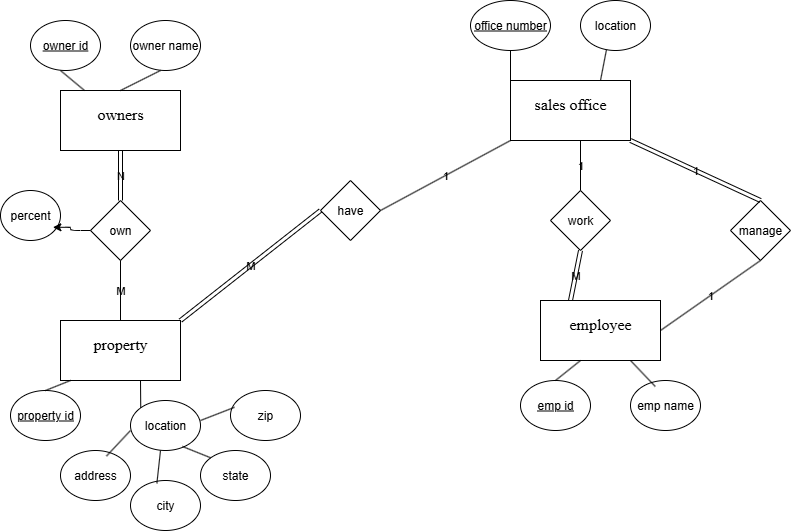

The diagram above was exported from draw.io. Its source (the exported page's mxGraphModel, read from the mxfile embedded in the PNG):
<mxGraphModel dx="1042" dy="535" grid="1" gridSize="10" guides="1" tooltips="1" connect="1" arrows="1" fold="1" page="1" pageScale="1" pageWidth="850" pageHeight="1100" math="0" shadow="0">
  <root>
    <mxCell id="0" />
    <mxCell id="1" parent="0" />
    <mxCell id="g_b0mRNvpON1_HbeoXQn-1" value="&#10;&lt;span style=&quot;color: rgb(0, 0, 0); font-family: &amp;quot;Times New Roman&amp;quot;; font-size: medium; font-style: normal; font-variant-ligatures: normal; font-variant-caps: normal; font-weight: 400; letter-spacing: normal; orphans: 2; text-align: start; text-indent: 0px; text-transform: none; widows: 2; word-spacing: 0px; -webkit-text-stroke-width: 0px; white-space: normal; text-decoration-thickness: initial; text-decoration-style: initial; text-decoration-color: initial; display: inline !important; float: none;&quot;&gt;sales office&lt;/span&gt;&#10;&#10;" style="rounded=0;whiteSpace=wrap;html=1;labelBackgroundColor=none;" vertex="1" parent="1">
      <mxGeometry x="510" y="80" width="120" height="60" as="geometry" />
    </mxCell>
    <mxCell id="g_b0mRNvpON1_HbeoXQn-2" value="&#10;&lt;span style=&quot;color: rgb(0, 0, 0); font-family: &amp;quot;Times New Roman&amp;quot;; font-size: medium; font-style: normal; font-variant-ligatures: normal; font-variant-caps: normal; font-weight: 400; letter-spacing: normal; orphans: 2; text-align: start; text-indent: 0px; text-transform: none; widows: 2; word-spacing: 0px; -webkit-text-stroke-width: 0px; white-space: normal; text-decoration-thickness: initial; text-decoration-style: initial; text-decoration-color: initial; display: inline !important; float: none;&quot;&gt;employee&lt;/span&gt;&#10;&#10;" style="rounded=0;whiteSpace=wrap;html=1;labelBackgroundColor=none;" vertex="1" parent="1">
      <mxGeometry x="540" y="300" width="120" height="60" as="geometry" />
    </mxCell>
    <mxCell id="g_b0mRNvpON1_HbeoXQn-3" value="&#10;&lt;span style=&quot;color: rgb(0, 0, 0); font-family: &amp;quot;Times New Roman&amp;quot;; font-size: medium; font-style: normal; font-variant-ligatures: normal; font-variant-caps: normal; font-weight: 400; letter-spacing: normal; orphans: 2; text-align: start; text-indent: 0px; text-transform: none; widows: 2; word-spacing: 0px; -webkit-text-stroke-width: 0px; white-space: normal; text-decoration-thickness: initial; text-decoration-style: initial; text-decoration-color: initial; display: inline !important; float: none;&quot;&gt;property&lt;/span&gt;&#10;&#10;" style="rounded=0;whiteSpace=wrap;html=1;labelBackgroundColor=none;" vertex="1" parent="1">
      <mxGeometry x="60" y="320" width="120" height="60" as="geometry" />
    </mxCell>
    <mxCell id="g_b0mRNvpON1_HbeoXQn-4" value="&#10;&lt;span style=&quot;color: rgb(0, 0, 0); font-family: &amp;quot;Times New Roman&amp;quot;; font-size: medium; font-style: normal; font-variant-ligatures: normal; font-variant-caps: normal; font-weight: 400; letter-spacing: normal; orphans: 2; text-align: start; text-indent: 0px; text-transform: none; widows: 2; word-spacing: 0px; -webkit-text-stroke-width: 0px; white-space: normal; text-decoration-thickness: initial; text-decoration-style: initial; text-decoration-color: initial; display: inline !important; float: none;&quot;&gt;owners&lt;/span&gt;&#10;&#10;" style="rounded=0;whiteSpace=wrap;html=1;labelBackgroundColor=none;" vertex="1" parent="1">
      <mxGeometry x="60" y="90" width="120" height="60" as="geometry" />
    </mxCell>
    <mxCell id="g_b0mRNvpON1_HbeoXQn-5" value="&lt;u&gt;office number&lt;/u&gt;" style="ellipse;whiteSpace=wrap;html=1;labelBackgroundColor=none;rounded=0;" vertex="1" parent="1">
      <mxGeometry x="470" width="80" height="50" as="geometry" />
    </mxCell>
    <mxCell id="g_b0mRNvpON1_HbeoXQn-6" value="city" style="ellipse;whiteSpace=wrap;html=1;labelBackgroundColor=none;rounded=0;" vertex="1" parent="1">
      <mxGeometry x="130" y="480" width="70" height="50" as="geometry" />
    </mxCell>
    <mxCell id="g_b0mRNvpON1_HbeoXQn-7" value="zip" style="ellipse;whiteSpace=wrap;html=1;labelBackgroundColor=none;rounded=0;" vertex="1" parent="1">
      <mxGeometry x="230" y="390" width="70" height="50" as="geometry" />
    </mxCell>
    <mxCell id="g_b0mRNvpON1_HbeoXQn-8" value="&lt;u&gt;owner id&lt;/u&gt;" style="ellipse;whiteSpace=wrap;html=1;labelBackgroundColor=none;rounded=0;" vertex="1" parent="1">
      <mxGeometry x="30" y="20" width="70" height="50" as="geometry" />
    </mxCell>
    <mxCell id="g_b0mRNvpON1_HbeoXQn-9" value="owner name" style="ellipse;whiteSpace=wrap;html=1;labelBackgroundColor=none;rounded=0;" vertex="1" parent="1">
      <mxGeometry x="130" y="20" width="70" height="50" as="geometry" />
    </mxCell>
    <mxCell id="g_b0mRNvpON1_HbeoXQn-10" value="state" style="ellipse;whiteSpace=wrap;html=1;labelBackgroundColor=none;rounded=0;" vertex="1" parent="1">
      <mxGeometry x="200" y="450" width="70" height="50" as="geometry" />
    </mxCell>
    <mxCell id="g_b0mRNvpON1_HbeoXQn-11" value="address" style="ellipse;whiteSpace=wrap;html=1;labelBackgroundColor=none;rounded=0;" vertex="1" parent="1">
      <mxGeometry x="60" y="450" width="70" height="50" as="geometry" />
    </mxCell>
    <mxCell id="g_b0mRNvpON1_HbeoXQn-12" value="&lt;u&gt;property id&lt;/u&gt;" style="ellipse;whiteSpace=wrap;html=1;labelBackgroundColor=none;rounded=0;" vertex="1" parent="1">
      <mxGeometry x="10" y="390" width="70" height="50" as="geometry" />
    </mxCell>
    <mxCell id="g_b0mRNvpON1_HbeoXQn-13" value="location" style="ellipse;whiteSpace=wrap;html=1;labelBackgroundColor=none;rounded=0;" vertex="1" parent="1">
      <mxGeometry x="130" y="400" width="70" height="50" as="geometry" />
    </mxCell>
    <mxCell id="g_b0mRNvpON1_HbeoXQn-14" value="emp name" style="ellipse;whiteSpace=wrap;html=1;labelBackgroundColor=none;rounded=0;" vertex="1" parent="1">
      <mxGeometry x="630" y="380" width="70" height="50" as="geometry" />
    </mxCell>
    <mxCell id="g_b0mRNvpON1_HbeoXQn-15" value="&lt;u&gt;emp id&lt;/u&gt;" style="ellipse;whiteSpace=wrap;html=1;labelBackgroundColor=none;rounded=0;" vertex="1" parent="1">
      <mxGeometry x="520" y="380" width="70" height="50" as="geometry" />
    </mxCell>
    <mxCell id="g_b0mRNvpON1_HbeoXQn-16" value="location" style="ellipse;whiteSpace=wrap;html=1;labelBackgroundColor=none;rounded=0;" vertex="1" parent="1">
      <mxGeometry x="580" width="70" height="50" as="geometry" />
    </mxCell>
    <mxCell id="g_b0mRNvpON1_HbeoXQn-18" value="" style="endArrow=none;html=1;rounded=0;exitX=0;exitY=0;exitDx=0;exitDy=0;entryX=0.5;entryY=1;entryDx=0;entryDy=0;labelBackgroundColor=none;fontColor=default;" edge="1" parent="1" source="g_b0mRNvpON1_HbeoXQn-1" target="g_b0mRNvpON1_HbeoXQn-5">
      <mxGeometry width="50" height="50" relative="1" as="geometry">
        <mxPoint x="400" y="150" as="sourcePoint" />
        <mxPoint x="450" y="100" as="targetPoint" />
        <Array as="points" />
      </mxGeometry>
    </mxCell>
    <mxCell id="g_b0mRNvpON1_HbeoXQn-19" value="" style="endArrow=none;html=1;rounded=0;exitX=0.75;exitY=0;exitDx=0;exitDy=0;entryX=0.371;entryY=0.984;entryDx=0;entryDy=0;entryPerimeter=0;labelBackgroundColor=none;fontColor=default;" edge="1" parent="1" source="g_b0mRNvpON1_HbeoXQn-1" target="g_b0mRNvpON1_HbeoXQn-16">
      <mxGeometry width="50" height="50" relative="1" as="geometry">
        <mxPoint x="510" y="150" as="sourcePoint" />
        <mxPoint x="560" y="100" as="targetPoint" />
      </mxGeometry>
    </mxCell>
    <mxCell id="g_b0mRNvpON1_HbeoXQn-20" value="" style="endArrow=none;html=1;rounded=0;exitX=0.5;exitY=0;exitDx=0;exitDy=0;labelBackgroundColor=none;fontColor=default;" edge="1" parent="1" source="g_b0mRNvpON1_HbeoXQn-15">
      <mxGeometry width="50" height="50" relative="1" as="geometry">
        <mxPoint x="550" y="390" as="sourcePoint" />
        <mxPoint x="580" y="360" as="targetPoint" />
      </mxGeometry>
    </mxCell>
    <mxCell id="g_b0mRNvpON1_HbeoXQn-21" value="" style="endArrow=none;html=1;rounded=0;exitX=0.354;exitY=0.12;exitDx=0;exitDy=0;exitPerimeter=0;labelBackgroundColor=none;fontColor=default;" edge="1" parent="1" source="g_b0mRNvpON1_HbeoXQn-14">
      <mxGeometry width="50" height="50" relative="1" as="geometry">
        <mxPoint x="580" y="410" as="sourcePoint" />
        <mxPoint x="630" y="360" as="targetPoint" />
      </mxGeometry>
    </mxCell>
    <mxCell id="g_b0mRNvpON1_HbeoXQn-22" value="" style="endArrow=none;html=1;rounded=0;labelBackgroundColor=none;fontColor=default;" edge="1" parent="1" source="g_b0mRNvpON1_HbeoXQn-4">
      <mxGeometry width="50" height="50" relative="1" as="geometry">
        <mxPoint x="10" y="120" as="sourcePoint" />
        <mxPoint x="60" y="70" as="targetPoint" />
      </mxGeometry>
    </mxCell>
    <mxCell id="g_b0mRNvpON1_HbeoXQn-23" value="" style="endArrow=none;html=1;rounded=0;exitX=0.5;exitY=0;exitDx=0;exitDy=0;labelBackgroundColor=none;fontColor=default;" edge="1" parent="1" source="g_b0mRNvpON1_HbeoXQn-4">
      <mxGeometry width="50" height="50" relative="1" as="geometry">
        <mxPoint x="110" y="120" as="sourcePoint" />
        <mxPoint x="160" y="70" as="targetPoint" />
      </mxGeometry>
    </mxCell>
    <mxCell id="g_b0mRNvpON1_HbeoXQn-24" value="" style="endArrow=none;html=1;rounded=0;exitX=0.5;exitY=0;exitDx=0;exitDy=0;labelBackgroundColor=none;fontColor=default;" edge="1" parent="1" source="g_b0mRNvpON1_HbeoXQn-12">
      <mxGeometry width="50" height="50" relative="1" as="geometry">
        <mxPoint x="20" y="430" as="sourcePoint" />
        <mxPoint x="70" y="380" as="targetPoint" />
      </mxGeometry>
    </mxCell>
    <mxCell id="g_b0mRNvpON1_HbeoXQn-25" value="" style="endArrow=none;html=1;rounded=0;exitX=0;exitY=0;exitDx=0;exitDy=0;labelBackgroundColor=none;fontColor=default;" edge="1" parent="1" source="g_b0mRNvpON1_HbeoXQn-13">
      <mxGeometry width="50" height="50" relative="1" as="geometry">
        <mxPoint x="90" y="430" as="sourcePoint" />
        <mxPoint x="140" y="380" as="targetPoint" />
      </mxGeometry>
    </mxCell>
    <mxCell id="g_b0mRNvpON1_HbeoXQn-27" value="" style="endArrow=none;html=1;rounded=0;exitX=0.657;exitY=0.112;exitDx=0;exitDy=0;exitPerimeter=0;labelBackgroundColor=none;fontColor=default;" edge="1" parent="1" source="g_b0mRNvpON1_HbeoXQn-11">
      <mxGeometry width="50" height="50" relative="1" as="geometry">
        <mxPoint x="80" y="480" as="sourcePoint" />
        <mxPoint x="130" y="430" as="targetPoint" />
      </mxGeometry>
    </mxCell>
    <mxCell id="g_b0mRNvpON1_HbeoXQn-28" value="" style="endArrow=none;html=1;rounded=0;exitX=0.377;exitY=0.056;exitDx=0;exitDy=0;exitPerimeter=0;labelBackgroundColor=none;fontColor=default;" edge="1" parent="1" source="g_b0mRNvpON1_HbeoXQn-6">
      <mxGeometry width="50" height="50" relative="1" as="geometry">
        <mxPoint x="110" y="500" as="sourcePoint" />
        <mxPoint x="160" y="450" as="targetPoint" />
      </mxGeometry>
    </mxCell>
    <mxCell id="g_b0mRNvpON1_HbeoXQn-29" value="" style="endArrow=none;html=1;rounded=0;exitX=0.743;exitY=0.92;exitDx=0;exitDy=0;exitPerimeter=0;entryX=0;entryY=0;entryDx=0;entryDy=0;labelBackgroundColor=none;fontColor=default;" edge="1" parent="1" source="g_b0mRNvpON1_HbeoXQn-13" target="g_b0mRNvpON1_HbeoXQn-10">
      <mxGeometry width="50" height="50" relative="1" as="geometry">
        <mxPoint x="170" y="500" as="sourcePoint" />
        <mxPoint x="220" y="450" as="targetPoint" />
      </mxGeometry>
    </mxCell>
    <mxCell id="g_b0mRNvpON1_HbeoXQn-30" value="" style="endArrow=none;html=1;rounded=0;entryX=0.057;entryY=0.336;entryDx=0;entryDy=0;entryPerimeter=0;labelBackgroundColor=none;fontColor=default;" edge="1" parent="1" target="g_b0mRNvpON1_HbeoXQn-7">
      <mxGeometry width="50" height="50" relative="1" as="geometry">
        <mxPoint x="200" y="420" as="sourcePoint" />
        <mxPoint x="250" y="370" as="targetPoint" />
      </mxGeometry>
    </mxCell>
    <mxCell id="g_b0mRNvpON1_HbeoXQn-31" value="work" style="rhombus;whiteSpace=wrap;html=1;labelBackgroundColor=none;rounded=0;" vertex="1" parent="1">
      <mxGeometry x="550" y="190" width="60" height="60" as="geometry" />
    </mxCell>
    <mxCell id="g_b0mRNvpON1_HbeoXQn-32" value="manage" style="rhombus;whiteSpace=wrap;html=1;labelBackgroundColor=none;rounded=0;" vertex="1" parent="1">
      <mxGeometry x="730" y="200" width="60" height="60" as="geometry" />
    </mxCell>
    <mxCell id="g_b0mRNvpON1_HbeoXQn-33" value="own" style="rhombus;whiteSpace=wrap;html=1;labelBackgroundColor=none;rounded=0;" vertex="1" parent="1">
      <mxGeometry x="90" y="200" width="60" height="60" as="geometry" />
    </mxCell>
    <mxCell id="g_b0mRNvpON1_HbeoXQn-34" value="have" style="rhombus;whiteSpace=wrap;html=1;labelBackgroundColor=none;rounded=0;" vertex="1" parent="1">
      <mxGeometry x="320" y="180" width="60" height="60" as="geometry" />
    </mxCell>
    <mxCell id="g_b0mRNvpON1_HbeoXQn-35" value="1" style="endArrow=none;html=1;rounded=0;entryX=0;entryY=1;entryDx=0;entryDy=0;labelBackgroundColor=none;fontColor=default;" edge="1" parent="1" target="g_b0mRNvpON1_HbeoXQn-1">
      <mxGeometry width="50" height="50" relative="1" as="geometry">
        <mxPoint x="380" y="210" as="sourcePoint" />
        <mxPoint x="430" y="160" as="targetPoint" />
      </mxGeometry>
    </mxCell>
    <mxCell id="g_b0mRNvpON1_HbeoXQn-36" value="M" style="endArrow=none;html=1;rounded=0;exitX=1;exitY=0;exitDx=0;exitDy=0;labelBackgroundColor=none;fontColor=default;shape=link;" edge="1" parent="1" source="g_b0mRNvpON1_HbeoXQn-3">
      <mxGeometry width="50" height="50" relative="1" as="geometry">
        <mxPoint x="270" y="260" as="sourcePoint" />
        <mxPoint x="320" y="210" as="targetPoint" />
      </mxGeometry>
    </mxCell>
    <mxCell id="g_b0mRNvpON1_HbeoXQn-37" value="1" style="endArrow=none;html=1;rounded=0;labelBackgroundColor=none;fontColor=default;" edge="1" parent="1" source="g_b0mRNvpON1_HbeoXQn-31">
      <mxGeometry width="50" height="50" relative="1" as="geometry">
        <mxPoint x="530" y="190" as="sourcePoint" />
        <mxPoint x="580" y="140" as="targetPoint" />
      </mxGeometry>
    </mxCell>
    <mxCell id="g_b0mRNvpON1_HbeoXQn-38" value="M" style="endArrow=none;html=1;rounded=0;exitX=0.25;exitY=0;exitDx=0;exitDy=0;labelBackgroundColor=none;fontColor=default;shape=link;" edge="1" parent="1" source="g_b0mRNvpON1_HbeoXQn-2">
      <mxGeometry width="50" height="50" relative="1" as="geometry">
        <mxPoint x="530" y="300" as="sourcePoint" />
        <mxPoint x="580" y="250" as="targetPoint" />
      </mxGeometry>
    </mxCell>
    <mxCell id="g_b0mRNvpON1_HbeoXQn-39" value="N" style="endArrow=none;html=1;rounded=0;labelBackgroundColor=none;fontColor=default;shape=link;" edge="1" parent="1" source="g_b0mRNvpON1_HbeoXQn-33">
      <mxGeometry width="50" height="50" relative="1" as="geometry">
        <mxPoint x="70" y="200" as="sourcePoint" />
        <mxPoint x="120" y="150" as="targetPoint" />
      </mxGeometry>
    </mxCell>
    <mxCell id="g_b0mRNvpON1_HbeoXQn-40" value="M" style="endArrow=none;html=1;rounded=0;exitX=0.5;exitY=0;exitDx=0;exitDy=0;labelBackgroundColor=none;fontColor=default;entryX=0.5;entryY=1;entryDx=0;entryDy=0;" edge="1" parent="1" source="g_b0mRNvpON1_HbeoXQn-3" target="g_b0mRNvpON1_HbeoXQn-33">
      <mxGeometry width="50" height="50" relative="1" as="geometry">
        <mxPoint x="70" y="310" as="sourcePoint" />
        <mxPoint x="120" y="270" as="targetPoint" />
      </mxGeometry>
    </mxCell>
    <mxCell id="g_b0mRNvpON1_HbeoXQn-41" value="1" style="endArrow=none;html=1;rounded=0;entryX=0.5;entryY=1;entryDx=0;entryDy=0;labelBackgroundColor=none;fontColor=default;" edge="1" parent="1" target="g_b0mRNvpON1_HbeoXQn-32">
      <mxGeometry width="50" height="50" relative="1" as="geometry">
        <mxPoint x="660" y="330" as="sourcePoint" />
        <mxPoint x="710" y="280" as="targetPoint" />
      </mxGeometry>
    </mxCell>
    <mxCell id="g_b0mRNvpON1_HbeoXQn-42" value="1" style="endArrow=none;html=1;rounded=0;entryX=0.5;entryY=0;entryDx=0;entryDy=0;labelBackgroundColor=none;fontColor=default;shape=link;" edge="1" parent="1" target="g_b0mRNvpON1_HbeoXQn-32">
      <mxGeometry width="50" height="50" relative="1" as="geometry">
        <mxPoint x="630" y="140" as="sourcePoint" />
        <mxPoint x="680" y="90" as="targetPoint" />
      </mxGeometry>
    </mxCell>
    <mxCell id="g_b0mRNvpON1_HbeoXQn-44" value="percent" style="ellipse;whiteSpace=wrap;html=1;" vertex="1" parent="1">
      <mxGeometry y="190" width="60" height="50" as="geometry" />
    </mxCell>
    <mxCell id="g_b0mRNvpON1_HbeoXQn-45" style="edgeStyle=orthogonalEdgeStyle;orthogonalLoop=1;jettySize=auto;html=1;entryX=0.873;entryY=0.736;entryDx=0;entryDy=0;entryPerimeter=0;" edge="1" parent="1" source="g_b0mRNvpON1_HbeoXQn-33" target="g_b0mRNvpON1_HbeoXQn-44">
      <mxGeometry relative="1" as="geometry" />
    </mxCell>
  </root>
</mxGraphModel>